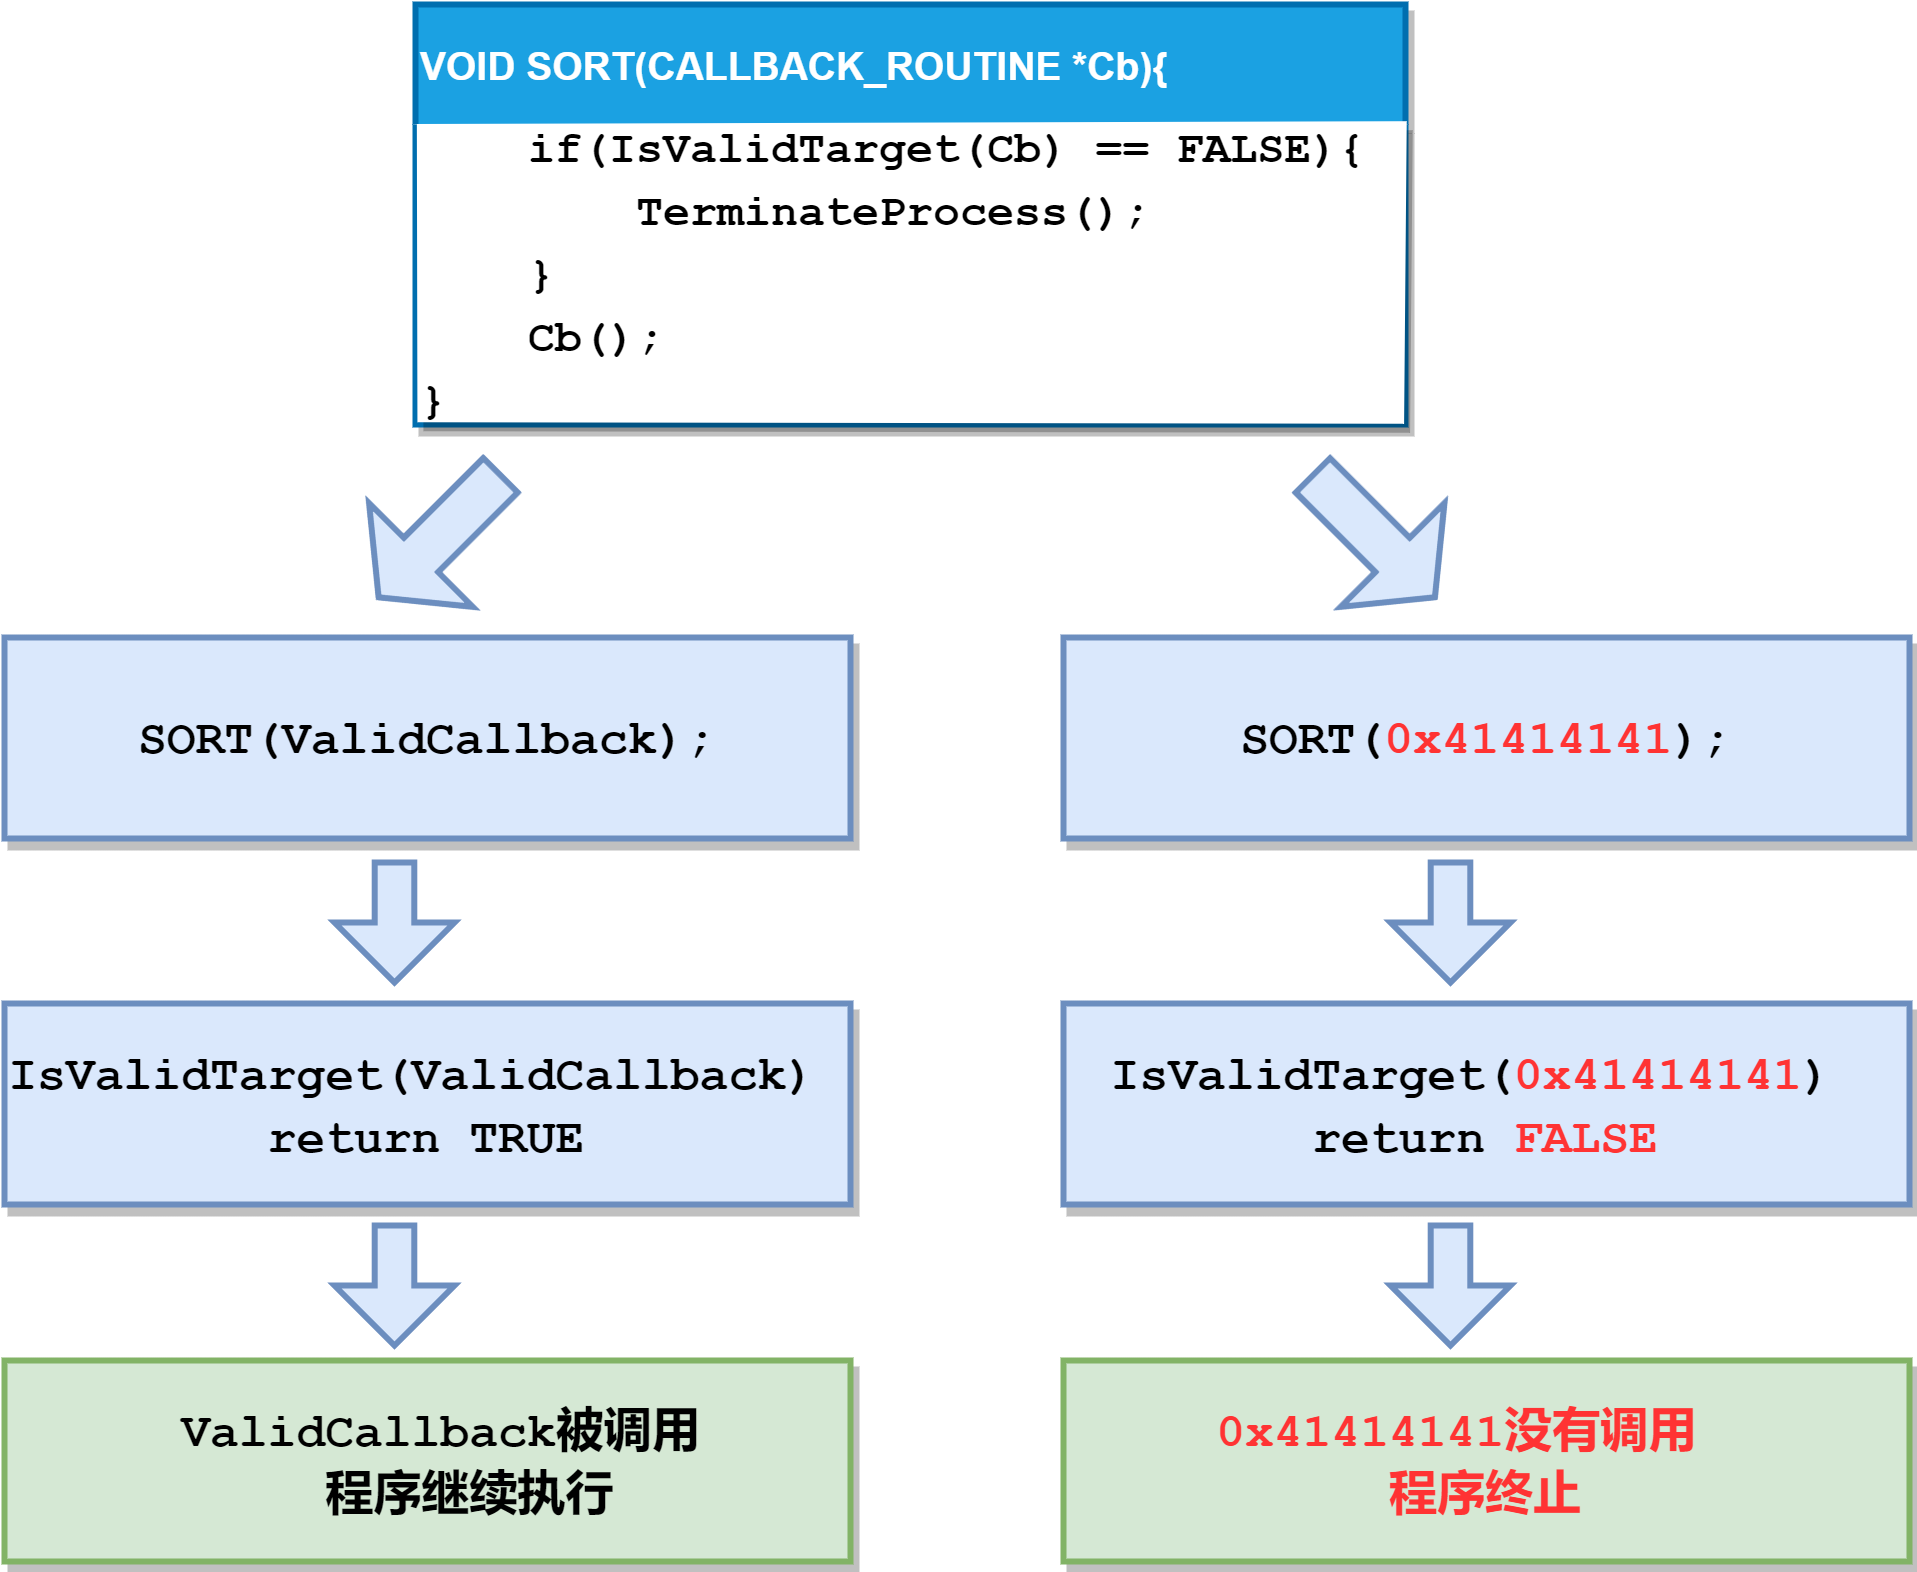

The diagram above was exported from draw.io. Its source (the exported page's mxGraphModel, read from the mxfile embedded in the PNG):
<mxGraphModel dx="1953" dy="1146" grid="1" gridSize="10" guides="1" tooltips="1" connect="1" arrows="1" fold="1" page="1" pageScale="1" pageWidth="850" pageHeight="1100" math="0" shadow="0">
  <root>
    <mxCell id="0" />
    <mxCell id="1" parent="0" />
    <mxCell id="nh4YquugCIlrs4ZJ5E3S-2" value="VOID SORT(CALLBACK_ROUTINE *Cb){" style="swimlane;fontStyle=1;childLayout=stackLayout;horizontal=1;startSize=40;fillColor=#1ba1e2;horizontalStack=0;resizeParent=1;resizeParentMax=0;resizeLast=0;collapsible=0;marginBottom=0;swimlaneFillColor=#ffffff;strokeWidth=2;glass=0;swimlaneLine=0;shadow=1;strokeColor=#006EAF;align=left;fontSize=13;fillStyle=auto;fontColor=#ffffff;" vertex="1" parent="1">
      <mxGeometry x="235" y="20" width="330" height="140" as="geometry" />
    </mxCell>
    <mxCell id="nh4YquugCIlrs4ZJ5E3S-3" value="&lt;div style=&quot;line-height: 19px; font-size: 15px;&quot;&gt;&lt;div style=&quot;&quot;&gt;&lt;font style=&quot;font-size: 15px;&quot; face=&quot;Courier New&quot;&gt;&lt;span style=&quot;background-color: initial;&quot;&gt;&amp;nbsp; &amp;nbsp;&lt;b style=&quot;&quot;&gt; if(IsValidTarget(Cb) == FALSE){&lt;/b&gt;&lt;/span&gt;&lt;b style=&quot;&quot;&gt;&lt;br&gt;&lt;/b&gt;&lt;/font&gt;&lt;/div&gt;&lt;div style=&quot;&quot;&gt;&lt;b&gt;&lt;font style=&quot;font-size: 15px;&quot; face=&quot;Courier New&quot;&gt;&amp;nbsp; &amp;nbsp; &amp;nbsp; &amp;nbsp; TerminateProcess();&lt;/font&gt;&lt;/b&gt;&lt;/div&gt;&lt;div style=&quot;&quot;&gt;&lt;b&gt;&lt;font style=&quot;font-size: 15px;&quot; face=&quot;Courier New&quot;&gt;&amp;nbsp; &amp;nbsp; }&lt;/font&gt;&lt;/b&gt;&lt;/div&gt;&lt;div style=&quot;&quot;&gt;&lt;b&gt;&lt;font style=&quot;font-size: 15px;&quot; face=&quot;Courier New&quot;&gt;&amp;nbsp; &amp;nbsp; Cb();&lt;/font&gt;&lt;/b&gt;&lt;/div&gt;&lt;div style=&quot;&quot;&gt;&lt;b style=&quot;&quot;&gt;&lt;font face=&quot;Courier New&quot; style=&quot;font-size: 15px;&quot;&gt;}&lt;/font&gt;&lt;/b&gt;&lt;/div&gt;&lt;/div&gt;" style="whiteSpace=wrap;html=1;shadow=1;glass=0;strokeWidth=2;strokeColor=none;align=left;sketch=1;rounded=0;" vertex="1" parent="nh4YquugCIlrs4ZJ5E3S-2">
      <mxGeometry y="40" width="330" height="100" as="geometry" />
    </mxCell>
    <mxCell id="nh4YquugCIlrs4ZJ5E3S-5" value="&lt;div style=&quot;line-height: 19px;&quot;&gt;&lt;font face=&quot;Courier New&quot; style=&quot;font-size: 16px;&quot;&gt;&lt;b&gt;SORT(ValidCallback);&lt;/b&gt;&lt;/font&gt;&lt;/div&gt;" style="rounded=0;arcSize=10;whiteSpace=wrap;html=1;align=center;shadow=1;glass=0;labelBackgroundColor=none;sketch=0;fillStyle=solid;strokeWidth=2;fontSize=15;fillColor=#dae8fc;strokeColor=#6c8ebf;" vertex="1" parent="1">
      <mxGeometry x="98" y="231" width="282" height="67" as="geometry" />
    </mxCell>
    <mxCell id="nh4YquugCIlrs4ZJ5E3S-6" value="&lt;div style=&quot;line-height: 19px; font-size: 16px;&quot;&gt;&lt;div style=&quot;line-height: 19px;&quot;&gt;&lt;font face=&quot;Courier New&quot;&gt;&lt;b&gt;IsValidTarget(&lt;span style=&quot;font-size: 16px;&quot;&gt;ValidCallback&lt;/span&gt;)&amp;nbsp;&lt;/b&gt;&lt;/font&gt;&lt;/div&gt;&lt;div style=&quot;line-height: 19px;&quot;&gt;&lt;font face=&quot;Courier New&quot;&gt;&lt;b&gt;return TRUE&lt;/b&gt;&lt;/font&gt;&lt;/div&gt;&lt;/div&gt;" style="rounded=0;arcSize=10;whiteSpace=wrap;html=1;align=center;shadow=1;glass=0;labelBackgroundColor=none;sketch=0;fillStyle=solid;strokeWidth=2;fontSize=15;fillColor=#dae8fc;strokeColor=#6c8ebf;" vertex="1" parent="1">
      <mxGeometry x="98" y="353" width="282" height="67" as="geometry" />
    </mxCell>
    <mxCell id="nh4YquugCIlrs4ZJ5E3S-7" value="&lt;div style=&quot;line-height: 19px;&quot;&gt;&lt;font face=&quot;Courier New&quot; style=&quot;font-size: 16px;&quot;&gt;&amp;nbsp; &amp;nbsp; &amp;nbsp; ValidCallback被调用&amp;nbsp; &amp;nbsp; &amp;nbsp; &amp;nbsp; &amp;nbsp;程序继续执行&lt;/font&gt;&lt;/div&gt;" style="rounded=0;arcSize=10;whiteSpace=wrap;html=1;align=center;shadow=1;glass=0;labelBackgroundColor=none;sketch=0;fillStyle=solid;strokeWidth=2;fontSize=15;fillColor=#d5e8d4;strokeColor=#82b366;fontStyle=1" vertex="1" parent="1">
      <mxGeometry x="98" y="472" width="282" height="67" as="geometry" />
    </mxCell>
    <mxCell id="nh4YquugCIlrs4ZJ5E3S-10" value="" style="html=1;shadow=0;dashed=0;align=center;verticalAlign=middle;shape=mxgraph.arrows2.arrow;dy=0.67;dx=20;notch=0;rounded=0;glass=0;labelBackgroundColor=none;sketch=0;fillStyle=solid;strokeWidth=2;fontSize=16;fillColor=#dae8fc;rotation=90;strokeColor=#6c8ebf;" vertex="1" parent="1">
      <mxGeometry x="208" y="306" width="40" height="40" as="geometry" />
    </mxCell>
    <mxCell id="nh4YquugCIlrs4ZJ5E3S-13" value="" style="html=1;shadow=0;dashed=0;align=center;verticalAlign=middle;shape=mxgraph.arrows2.arrow;dy=0.67;dx=20;notch=0;rounded=0;glass=0;labelBackgroundColor=none;sketch=0;fillStyle=solid;strokeWidth=2;fontSize=16;fillColor=#dae8fc;rotation=90;strokeColor=#6c8ebf;" vertex="1" parent="1">
      <mxGeometry x="208" y="427" width="40" height="40" as="geometry" />
    </mxCell>
    <mxCell id="nh4YquugCIlrs4ZJ5E3S-14" value="" style="html=1;shadow=0;dashed=0;align=center;verticalAlign=middle;shape=mxgraph.arrows2.arrow;dy=0.67;dx=20;notch=0;rounded=0;glass=0;labelBackgroundColor=none;sketch=0;fillStyle=solid;strokeWidth=2;fontSize=16;fillColor=#dae8fc;rotation=45;direction=south;strokeColor=#6c8ebf;" vertex="1" parent="1">
      <mxGeometry x="218.54" y="168.53" width="48.96" height="57.5" as="geometry" />
    </mxCell>
    <mxCell id="nh4YquugCIlrs4ZJ5E3S-15" value="&lt;div style=&quot;line-height: 19px;&quot;&gt;&lt;font face=&quot;Courier New&quot; style=&quot;font-size: 16px;&quot;&gt;SORT(&lt;font style=&quot;&quot; color=&quot;#ff3333&quot;&gt;0x41414141&lt;/font&gt;);&lt;/font&gt;&lt;/div&gt;" style="rounded=0;arcSize=10;whiteSpace=wrap;html=1;align=center;shadow=1;glass=0;labelBackgroundColor=none;sketch=0;fillStyle=solid;strokeWidth=2;fontSize=15;fillColor=#dae8fc;strokeColor=#6c8ebf;fontStyle=1" vertex="1" parent="1">
      <mxGeometry x="451" y="231" width="282" height="67" as="geometry" />
    </mxCell>
    <mxCell id="nh4YquugCIlrs4ZJ5E3S-16" value="&lt;div style=&quot;line-height: 19px;&quot;&gt;&lt;div style=&quot;font-size: 16px; line-height: 19px;&quot;&gt;&lt;font face=&quot;Courier New&quot;&gt;IsValidTarget(&lt;span style=&quot;color: rgb(255, 51, 51);&quot;&gt;0x41414141&lt;/span&gt;)&amp;nbsp;&lt;/font&gt;&lt;/div&gt;&lt;div style=&quot;font-size: 16px; line-height: 19px;&quot;&gt;&lt;font face=&quot;Courier New&quot;&gt;return &lt;font style=&quot;&quot; color=&quot;#ff3333&quot;&gt;FALSE&lt;/font&gt;&lt;/font&gt;&lt;/div&gt;&lt;/div&gt;" style="rounded=0;arcSize=10;whiteSpace=wrap;html=1;align=center;shadow=1;glass=0;labelBackgroundColor=none;sketch=0;fillStyle=solid;strokeWidth=2;fontSize=15;fillColor=#dae8fc;strokeColor=#6c8ebf;fontStyle=1" vertex="1" parent="1">
      <mxGeometry x="451" y="353" width="282" height="67" as="geometry" />
    </mxCell>
    <mxCell id="nh4YquugCIlrs4ZJ5E3S-18" value="&lt;div style=&quot;line-height: 19px;&quot;&gt;&lt;span style=&quot;color: rgb(255, 51, 51); font-size: 16px;&quot;&gt;&lt;font face=&quot;Courier New&quot;&gt;&amp;nbsp; &amp;nbsp; &amp;nbsp;0x41414141没有调用&amp;nbsp; &amp;nbsp; &amp;nbsp; &amp;nbsp; 程序终止&lt;/font&gt;&lt;/span&gt;&lt;/div&gt;" style="rounded=0;arcSize=10;whiteSpace=wrap;html=1;align=center;shadow=1;glass=0;labelBackgroundColor=none;sketch=0;fillStyle=solid;strokeWidth=2;fontSize=15;fillColor=#d5e8d4;strokeColor=#82b366;fontStyle=1" vertex="1" parent="1">
      <mxGeometry x="451" y="472" width="282" height="67" as="geometry" />
    </mxCell>
    <mxCell id="nh4YquugCIlrs4ZJ5E3S-19" value="" style="html=1;shadow=0;dashed=0;align=center;verticalAlign=middle;shape=mxgraph.arrows2.arrow;dy=0.67;dx=20;notch=0;rounded=0;glass=0;labelBackgroundColor=none;sketch=0;fillStyle=solid;strokeWidth=2;fontSize=16;fillColor=#dae8fc;rotation=-45;direction=south;strokeColor=#6c8ebf;" vertex="1" parent="1">
      <mxGeometry x="530" y="168.53" width="48.96" height="57.5" as="geometry" />
    </mxCell>
    <mxCell id="nh4YquugCIlrs4ZJ5E3S-21" value="" style="html=1;shadow=0;dashed=0;align=center;verticalAlign=middle;shape=mxgraph.arrows2.arrow;dy=0.67;dx=20;notch=0;rounded=0;glass=0;labelBackgroundColor=none;sketch=0;fillStyle=solid;strokeWidth=2;fontSize=16;fillColor=#dae8fc;rotation=90;strokeColor=#6c8ebf;" vertex="1" parent="1">
      <mxGeometry x="560" y="306" width="40" height="40" as="geometry" />
    </mxCell>
    <mxCell id="nh4YquugCIlrs4ZJ5E3S-22" value="" style="html=1;shadow=0;dashed=0;align=center;verticalAlign=middle;shape=mxgraph.arrows2.arrow;dy=0.67;dx=20;notch=0;rounded=0;glass=0;labelBackgroundColor=none;sketch=0;fillStyle=solid;strokeWidth=2;fontSize=16;fillColor=#dae8fc;rotation=90;strokeColor=#6c8ebf;" vertex="1" parent="1">
      <mxGeometry x="560" y="427" width="40" height="40" as="geometry" />
    </mxCell>
  </root>
</mxGraphModel>